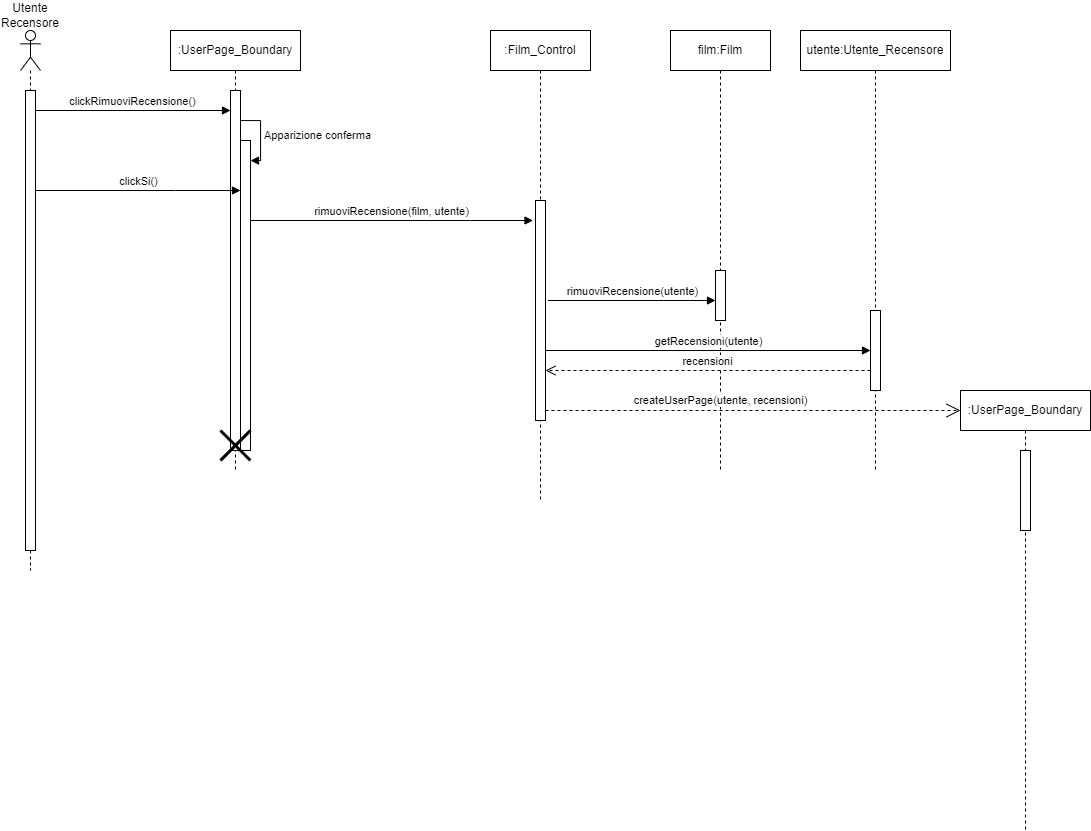

The diagram above was exported from draw.io. Its source (the exported page's mxGraphModel, read from the mxfile embedded in the PNG):
<mxGraphModel dx="1379" dy="681" grid="1" gridSize="10" guides="1" tooltips="1" connect="1" arrows="1" fold="1" page="1" pageScale="1" pageWidth="850" pageHeight="1100" math="0" shadow="0">
  <root>
    <mxCell id="0" />
    <mxCell id="1" parent="0" />
    <mxCell id="97UkKEjm8-tIh5nlpuWv-1" value="" style="shape=umlLifeline;perimeter=lifelinePerimeter;whiteSpace=wrap;html=1;container=1;dropTarget=0;collapsible=0;recursiveResize=0;outlineConnect=0;portConstraint=eastwest;newEdgeStyle={&quot;curved&quot;:0,&quot;rounded&quot;:0};participant=umlActor;" vertex="1" parent="1">
      <mxGeometry x="40" y="40" width="20" height="540" as="geometry" />
    </mxCell>
    <mxCell id="97UkKEjm8-tIh5nlpuWv-2" value="" style="html=1;points=[[0,0,0,0,5],[0,1,0,0,-5],[1,0,0,0,5],[1,1,0,0,-5]];perimeter=orthogonalPerimeter;outlineConnect=0;targetShapes=umlLifeline;portConstraint=eastwest;newEdgeStyle={&quot;curved&quot;:0,&quot;rounded&quot;:0};" vertex="1" parent="97UkKEjm8-tIh5nlpuWv-1">
      <mxGeometry x="5" y="60" width="10" height="460" as="geometry" />
    </mxCell>
    <mxCell id="97UkKEjm8-tIh5nlpuWv-3" value="Utente Recensore" style="text;html=1;align=center;verticalAlign=middle;whiteSpace=wrap;rounded=0;" vertex="1" parent="1">
      <mxGeometry x="20" y="10" width="60" height="30" as="geometry" />
    </mxCell>
    <mxCell id="97UkKEjm8-tIh5nlpuWv-4" value=":UserPage_Boundary" style="shape=umlLifeline;perimeter=lifelinePerimeter;whiteSpace=wrap;html=1;container=1;dropTarget=0;collapsible=0;recursiveResize=0;outlineConnect=0;portConstraint=eastwest;newEdgeStyle={&quot;curved&quot;:0,&quot;rounded&quot;:0};" vertex="1" parent="1">
      <mxGeometry x="190" y="40" width="130" height="440" as="geometry" />
    </mxCell>
    <mxCell id="97UkKEjm8-tIh5nlpuWv-5" value="" style="html=1;points=[[0,0,0,0,5],[0,1,0,0,-5],[1,0,0,0,5],[1,1,0,0,-5]];perimeter=orthogonalPerimeter;outlineConnect=0;targetShapes=umlLifeline;portConstraint=eastwest;newEdgeStyle={&quot;curved&quot;:0,&quot;rounded&quot;:0};" vertex="1" parent="97UkKEjm8-tIh5nlpuWv-4">
      <mxGeometry x="60" y="60" width="10" height="360" as="geometry" />
    </mxCell>
    <mxCell id="97UkKEjm8-tIh5nlpuWv-6" value="" style="html=1;points=[[0,0,0,0,5],[0,1,0,0,-5],[1,0,0,0,5],[1,1,0,0,-5]];perimeter=orthogonalPerimeter;outlineConnect=0;targetShapes=umlLifeline;portConstraint=eastwest;newEdgeStyle={&quot;curved&quot;:0,&quot;rounded&quot;:0};" vertex="1" parent="97UkKEjm8-tIh5nlpuWv-4">
      <mxGeometry x="70" y="110" width="10" height="310" as="geometry" />
    </mxCell>
    <mxCell id="97UkKEjm8-tIh5nlpuWv-7" value="Apparizione conferma" style="html=1;align=left;spacingLeft=2;endArrow=block;rounded=0;edgeStyle=orthogonalEdgeStyle;curved=0;rounded=0;" edge="1" parent="97UkKEjm8-tIh5nlpuWv-4" source="97UkKEjm8-tIh5nlpuWv-5" target="97UkKEjm8-tIh5nlpuWv-6">
      <mxGeometry relative="1" as="geometry">
        <mxPoint x="60" y="90" as="sourcePoint" />
        <Array as="points">
          <mxPoint x="90" y="90" />
          <mxPoint x="90" y="130" />
        </Array>
      </mxGeometry>
    </mxCell>
    <mxCell id="97UkKEjm8-tIh5nlpuWv-8" value="" style="shape=umlDestroy;whiteSpace=wrap;html=1;strokeWidth=3;targetShapes=umlLifeline;" vertex="1" parent="97UkKEjm8-tIh5nlpuWv-4">
      <mxGeometry x="50" y="400" width="30" height="30" as="geometry" />
    </mxCell>
    <mxCell id="97UkKEjm8-tIh5nlpuWv-9" value="clickRimuoviRecensione()" style="html=1;verticalAlign=bottom;endArrow=block;curved=0;rounded=0;" edge="1" parent="1" target="97UkKEjm8-tIh5nlpuWv-5">
      <mxGeometry width="80" relative="1" as="geometry">
        <mxPoint x="55" y="120" as="sourcePoint" />
        <mxPoint x="185" y="120" as="targetPoint" />
      </mxGeometry>
    </mxCell>
    <mxCell id="97UkKEjm8-tIh5nlpuWv-10" value="film:Film" style="shape=umlLifeline;perimeter=lifelinePerimeter;whiteSpace=wrap;html=1;container=1;dropTarget=0;collapsible=0;recursiveResize=0;outlineConnect=0;portConstraint=eastwest;newEdgeStyle={&quot;curved&quot;:0,&quot;rounded&quot;:0};" vertex="1" parent="1">
      <mxGeometry x="690" y="40" width="100" height="440" as="geometry" />
    </mxCell>
    <mxCell id="97UkKEjm8-tIh5nlpuWv-11" value="" style="html=1;points=[[0,0,0,0,5],[0,1,0,0,-5],[1,0,0,0,5],[1,1,0,0,-5]];perimeter=orthogonalPerimeter;outlineConnect=0;targetShapes=umlLifeline;portConstraint=eastwest;newEdgeStyle={&quot;curved&quot;:0,&quot;rounded&quot;:0};" vertex="1" parent="97UkKEjm8-tIh5nlpuWv-10">
      <mxGeometry x="45" y="240" width="10" height="50" as="geometry" />
    </mxCell>
    <mxCell id="97UkKEjm8-tIh5nlpuWv-12" value=":Film_Control" style="shape=umlLifeline;perimeter=lifelinePerimeter;whiteSpace=wrap;html=1;container=1;dropTarget=0;collapsible=0;recursiveResize=0;outlineConnect=0;portConstraint=eastwest;newEdgeStyle={&quot;curved&quot;:0,&quot;rounded&quot;:0};" vertex="1" parent="1">
      <mxGeometry x="510" y="40" width="100" height="470" as="geometry" />
    </mxCell>
    <mxCell id="97UkKEjm8-tIh5nlpuWv-26" value="" style="html=1;points=[[0,0,0,0,5],[0,1,0,0,-5],[1,0,0,0,5],[1,1,0,0,-5]];perimeter=orthogonalPerimeter;outlineConnect=0;targetShapes=umlLifeline;portConstraint=eastwest;newEdgeStyle={&quot;curved&quot;:0,&quot;rounded&quot;:0};" vertex="1" parent="97UkKEjm8-tIh5nlpuWv-12">
      <mxGeometry x="45" y="170" width="10" height="220" as="geometry" />
    </mxCell>
    <mxCell id="97UkKEjm8-tIh5nlpuWv-16" value="clickSi()" style="html=1;verticalAlign=bottom;endArrow=block;curved=0;rounded=0;" edge="1" parent="1" source="97UkKEjm8-tIh5nlpuWv-2" target="97UkKEjm8-tIh5nlpuWv-6">
      <mxGeometry width="80" relative="1" as="geometry">
        <mxPoint x="50" y="200" as="sourcePoint" />
        <mxPoint x="255" y="200" as="targetPoint" />
        <Array as="points">
          <mxPoint x="195" y="200" />
        </Array>
      </mxGeometry>
    </mxCell>
    <mxCell id="97UkKEjm8-tIh5nlpuWv-17" value="rimuoviRecensione(film, utente)" style="html=1;verticalAlign=bottom;endArrow=block;curved=0;rounded=0;" edge="1" parent="1" source="97UkKEjm8-tIh5nlpuWv-6">
      <mxGeometry width="80" relative="1" as="geometry">
        <mxPoint x="270" y="230" as="sourcePoint" />
        <mxPoint x="552.5" y="230" as="targetPoint" />
        <Array as="points">
          <mxPoint x="490" y="230" />
        </Array>
      </mxGeometry>
    </mxCell>
    <mxCell id="97UkKEjm8-tIh5nlpuWv-18" value="rimuoviRecensione(utente)" style="html=1;verticalAlign=bottom;endArrow=block;curved=0;rounded=0;" edge="1" parent="1" target="97UkKEjm8-tIh5nlpuWv-11">
      <mxGeometry width="80" relative="1" as="geometry">
        <mxPoint x="567.5" y="310" as="sourcePoint" />
        <mxPoint x="855" y="310" as="targetPoint" />
      </mxGeometry>
    </mxCell>
    <mxCell id="97UkKEjm8-tIh5nlpuWv-27" value="utente:Utente_Recensore" style="shape=umlLifeline;perimeter=lifelinePerimeter;whiteSpace=wrap;html=1;container=1;dropTarget=0;collapsible=0;recursiveResize=0;outlineConnect=0;portConstraint=eastwest;newEdgeStyle={&quot;curved&quot;:0,&quot;rounded&quot;:0};" vertex="1" parent="1">
      <mxGeometry x="820" y="40" width="150" height="440" as="geometry" />
    </mxCell>
    <mxCell id="97UkKEjm8-tIh5nlpuWv-28" value="" style="html=1;points=[[0,0,0,0,5],[0,1,0,0,-5],[1,0,0,0,5],[1,1,0,0,-5]];perimeter=orthogonalPerimeter;outlineConnect=0;targetShapes=umlLifeline;portConstraint=eastwest;newEdgeStyle={&quot;curved&quot;:0,&quot;rounded&quot;:0};" vertex="1" parent="97UkKEjm8-tIh5nlpuWv-27">
      <mxGeometry x="70" y="280" width="10" height="80" as="geometry" />
    </mxCell>
    <mxCell id="97UkKEjm8-tIh5nlpuWv-29" value="getRecensioni(utente)" style="html=1;verticalAlign=bottom;endArrow=block;curved=0;rounded=0;" edge="1" parent="1">
      <mxGeometry width="80" relative="1" as="geometry">
        <mxPoint x="565" y="360" as="sourcePoint" />
        <mxPoint x="890" y="360" as="targetPoint" />
      </mxGeometry>
    </mxCell>
    <mxCell id="97UkKEjm8-tIh5nlpuWv-30" value="recensioni" style="html=1;verticalAlign=bottom;endArrow=open;dashed=1;endSize=8;curved=0;rounded=0;" edge="1" parent="1">
      <mxGeometry relative="1" as="geometry">
        <mxPoint x="890" y="380" as="sourcePoint" />
        <mxPoint x="565" y="380" as="targetPoint" />
      </mxGeometry>
    </mxCell>
    <mxCell id="97UkKEjm8-tIh5nlpuWv-31" value=":UserPage_Boundary" style="shape=umlLifeline;perimeter=lifelinePerimeter;whiteSpace=wrap;html=1;container=1;dropTarget=0;collapsible=0;recursiveResize=0;outlineConnect=0;portConstraint=eastwest;newEdgeStyle={&quot;curved&quot;:0,&quot;rounded&quot;:0};" vertex="1" parent="1">
      <mxGeometry x="980" y="400" width="130" height="440" as="geometry" />
    </mxCell>
    <mxCell id="97UkKEjm8-tIh5nlpuWv-33" value="" style="html=1;points=[[0,0,0,0,5],[0,1,0,0,-5],[1,0,0,0,5],[1,1,0,0,-5]];perimeter=orthogonalPerimeter;outlineConnect=0;targetShapes=umlLifeline;portConstraint=eastwest;newEdgeStyle={&quot;curved&quot;:0,&quot;rounded&quot;:0};" vertex="1" parent="97UkKEjm8-tIh5nlpuWv-31">
      <mxGeometry x="60" y="60" width="10" height="80" as="geometry" />
    </mxCell>
    <mxCell id="97UkKEjm8-tIh5nlpuWv-32" value="createUserPage(utente, recensioni)" style="endArrow=open;endSize=12;dashed=1;html=1;rounded=0;" edge="1" parent="1">
      <mxGeometry x="-0.1566" y="10" width="160" relative="1" as="geometry">
        <mxPoint x="565" y="420" as="sourcePoint" />
        <mxPoint x="980" y="420" as="targetPoint" />
        <mxPoint as="offset" />
      </mxGeometry>
    </mxCell>
  </root>
</mxGraphModel>